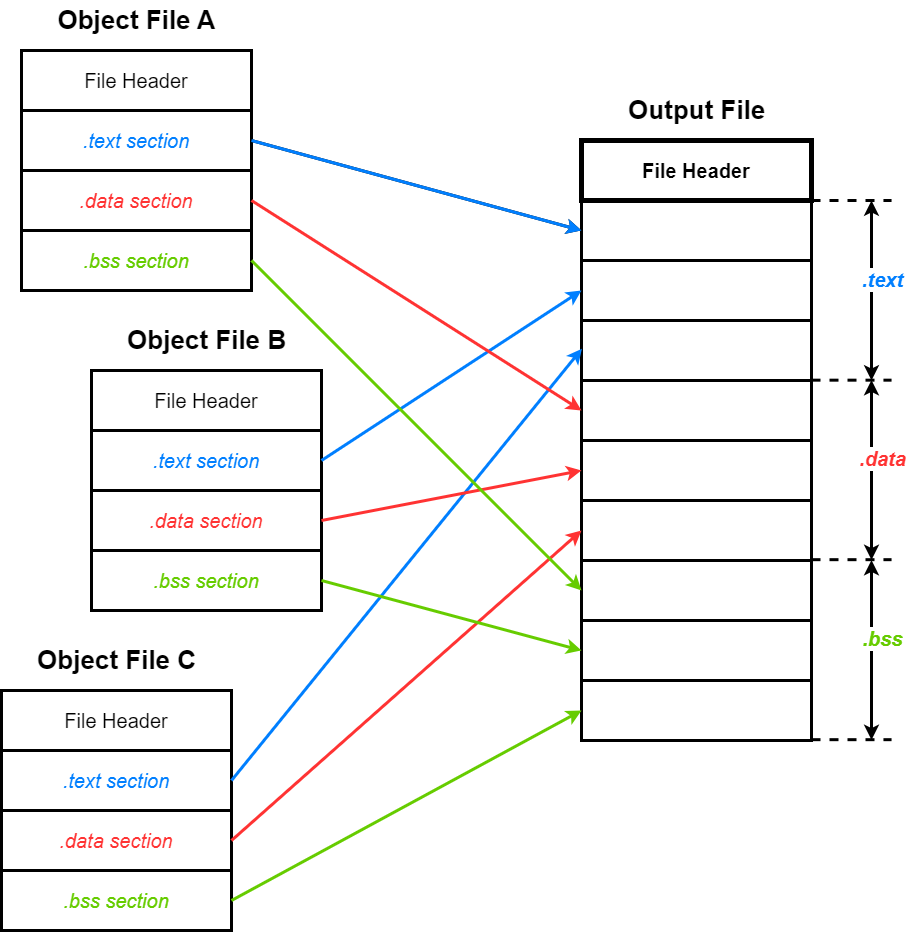

The diagram above was exported from draw.io. Its source (the exported page's mxGraphModel, read from the mxfile embedded in the PNG):
<mxGraphModel dx="2058" dy="862" grid="1" gridSize="10" guides="1" tooltips="1" connect="1" arrows="1" fold="1" page="1" pageScale="1" pageWidth="827" pageHeight="1169" background="#ffffff" math="0" shadow="0">
  <root>
    <mxCell id="0" />
    <mxCell id="1" parent="0" />
    <mxCell id="Dyqkr3_nWtFe_VCpb7b4-1" value="&lt;font style=&quot;font-size: 20px;&quot;&gt;File Header&lt;/font&gt;" style="rounded=0;whiteSpace=wrap;html=1;strokeWidth=3;" parent="1" vertex="1">
      <mxGeometry x="120" y="200" width="230" height="60" as="geometry" />
    </mxCell>
    <mxCell id="Dyqkr3_nWtFe_VCpb7b4-2" value="&lt;font color=&quot;#007fff&quot; style=&quot;font-size: 20px;&quot;&gt;&lt;i&gt;.text section&lt;/i&gt;&lt;/font&gt;" style="rounded=0;whiteSpace=wrap;html=1;strokeWidth=3;" parent="1" vertex="1">
      <mxGeometry x="120" y="260" width="230" height="60" as="geometry" />
    </mxCell>
    <mxCell id="Dyqkr3_nWtFe_VCpb7b4-3" value="&lt;font color=&quot;#ff3333&quot; style=&quot;font-size: 20px;&quot;&gt;&lt;i&gt;.data section&lt;/i&gt;&lt;/font&gt;" style="rounded=0;whiteSpace=wrap;html=1;strokeWidth=3;" parent="1" vertex="1">
      <mxGeometry x="120" y="320" width="230" height="60" as="geometry" />
    </mxCell>
    <mxCell id="Dyqkr3_nWtFe_VCpb7b4-4" value="&lt;font color=&quot;#66cc00&quot; style=&quot;font-size: 20px;&quot;&gt;&lt;i&gt;.bss section&lt;/i&gt;&lt;/font&gt;" style="rounded=0;whiteSpace=wrap;html=1;strokeWidth=3;" parent="1" vertex="1">
      <mxGeometry x="120" y="380" width="230" height="60" as="geometry" />
    </mxCell>
    <mxCell id="Dyqkr3_nWtFe_VCpb7b4-5" value="&lt;font style=&quot;font-size: 26px;&quot;&gt;&lt;b&gt;Object File A&lt;/b&gt;&lt;/font&gt;" style="text;html=1;align=center;verticalAlign=middle;resizable=0;points=[];autosize=1;strokeColor=none;fillColor=none;" parent="1" vertex="1">
      <mxGeometry x="145" y="150" width="180" height="40" as="geometry" />
    </mxCell>
    <mxCell id="Dyqkr3_nWtFe_VCpb7b4-6" value="&lt;font style=&quot;font-size: 20px;&quot;&gt;File Header&lt;/font&gt;" style="rounded=0;whiteSpace=wrap;html=1;strokeWidth=3;" parent="1" vertex="1">
      <mxGeometry x="190" y="520" width="230" height="60" as="geometry" />
    </mxCell>
    <mxCell id="Dyqkr3_nWtFe_VCpb7b4-7" value="&lt;font color=&quot;#007fff&quot; style=&quot;font-size: 20px;&quot;&gt;&lt;i&gt;.text section&lt;/i&gt;&lt;/font&gt;" style="rounded=0;whiteSpace=wrap;html=1;strokeWidth=3;" parent="1" vertex="1">
      <mxGeometry x="190" y="580" width="230" height="60" as="geometry" />
    </mxCell>
    <mxCell id="Dyqkr3_nWtFe_VCpb7b4-8" value="&lt;font color=&quot;#ff3333&quot; style=&quot;font-size: 20px;&quot;&gt;&lt;i style=&quot;&quot;&gt;.data section&lt;/i&gt;&lt;/font&gt;" style="rounded=0;whiteSpace=wrap;html=1;strokeWidth=3;" parent="1" vertex="1">
      <mxGeometry x="190" y="640" width="230" height="60" as="geometry" />
    </mxCell>
    <mxCell id="Dyqkr3_nWtFe_VCpb7b4-9" value="&lt;font color=&quot;#66cc00&quot; style=&quot;font-size: 20px;&quot;&gt;&lt;i&gt;.bss section&lt;/i&gt;&lt;/font&gt;" style="rounded=0;whiteSpace=wrap;html=1;strokeWidth=3;" parent="1" vertex="1">
      <mxGeometry x="190" y="700" width="230" height="60" as="geometry" />
    </mxCell>
    <mxCell id="Dyqkr3_nWtFe_VCpb7b4-10" value="&lt;font style=&quot;font-size: 26px;&quot;&gt;&lt;b&gt;Object File B&lt;/b&gt;&lt;/font&gt;" style="text;html=1;align=center;verticalAlign=middle;resizable=0;points=[];autosize=1;strokeColor=none;fillColor=none;" parent="1" vertex="1">
      <mxGeometry x="215" y="470" width="180" height="40" as="geometry" />
    </mxCell>
    <mxCell id="Dyqkr3_nWtFe_VCpb7b4-11" value="&lt;font style=&quot;font-size: 20px;&quot;&gt;File Header&lt;/font&gt;" style="rounded=0;whiteSpace=wrap;html=1;strokeWidth=3;" parent="1" vertex="1">
      <mxGeometry x="100" y="840" width="230" height="60" as="geometry" />
    </mxCell>
    <mxCell id="Dyqkr3_nWtFe_VCpb7b4-12" value="&lt;font color=&quot;#007fff&quot; style=&quot;font-size: 20px;&quot;&gt;&lt;i&gt;.text section&lt;/i&gt;&lt;/font&gt;" style="rounded=0;whiteSpace=wrap;html=1;strokeWidth=3;" parent="1" vertex="1">
      <mxGeometry x="100" y="900" width="230" height="60" as="geometry" />
    </mxCell>
    <mxCell id="Dyqkr3_nWtFe_VCpb7b4-13" value="&lt;font color=&quot;#ff3333&quot; style=&quot;font-size: 20px;&quot;&gt;&lt;i&gt;.data section&lt;/i&gt;&lt;/font&gt;" style="rounded=0;whiteSpace=wrap;html=1;strokeWidth=3;" parent="1" vertex="1">
      <mxGeometry x="100" y="960" width="230" height="60" as="geometry" />
    </mxCell>
    <mxCell id="Dyqkr3_nWtFe_VCpb7b4-14" value="&lt;font color=&quot;#66cc00&quot; style=&quot;font-size: 20px;&quot;&gt;&lt;i&gt;.bss section&lt;/i&gt;&lt;/font&gt;" style="rounded=0;whiteSpace=wrap;html=1;strokeWidth=3;" parent="1" vertex="1">
      <mxGeometry x="100" y="1020" width="230" height="60" as="geometry" />
    </mxCell>
    <mxCell id="Dyqkr3_nWtFe_VCpb7b4-15" value="&lt;font style=&quot;font-size: 26px;&quot;&gt;&lt;b&gt;Object File C&lt;/b&gt;&lt;/font&gt;" style="text;html=1;align=center;verticalAlign=middle;resizable=0;points=[];autosize=1;strokeColor=none;fillColor=none;" parent="1" vertex="1">
      <mxGeometry x="125" y="790" width="180" height="40" as="geometry" />
    </mxCell>
    <mxCell id="Dyqkr3_nWtFe_VCpb7b4-17" value="" style="rounded=0;whiteSpace=wrap;html=1;strokeWidth=3;" parent="1" vertex="1">
      <mxGeometry x="680" y="350" width="230" height="60" as="geometry" />
    </mxCell>
    <mxCell id="Dyqkr3_nWtFe_VCpb7b4-18" value="" style="rounded=0;whiteSpace=wrap;html=1;strokeWidth=3;" parent="1" vertex="1">
      <mxGeometry x="680" y="410" width="230" height="60" as="geometry" />
    </mxCell>
    <mxCell id="Dyqkr3_nWtFe_VCpb7b4-19" value="" style="rounded=0;whiteSpace=wrap;html=1;strokeWidth=3;" parent="1" vertex="1">
      <mxGeometry x="680" y="470" width="230" height="60" as="geometry" />
    </mxCell>
    <mxCell id="Dyqkr3_nWtFe_VCpb7b4-20" value="&lt;font style=&quot;font-size: 26px;&quot;&gt;&lt;b&gt;Output File&lt;/b&gt;&lt;/font&gt;" style="text;html=1;align=center;verticalAlign=middle;resizable=0;points=[];autosize=1;strokeColor=none;fillColor=none;" parent="1" vertex="1">
      <mxGeometry x="715" y="240" width="160" height="40" as="geometry" />
    </mxCell>
    <mxCell id="Dyqkr3_nWtFe_VCpb7b4-21" value="" style="rounded=0;whiteSpace=wrap;html=1;strokeWidth=3;" parent="1" vertex="1">
      <mxGeometry x="680" y="530" width="230" height="60" as="geometry" />
    </mxCell>
    <mxCell id="Dyqkr3_nWtFe_VCpb7b4-22" value="" style="rounded=0;whiteSpace=wrap;html=1;strokeWidth=3;" parent="1" vertex="1">
      <mxGeometry x="680" y="590" width="230" height="60" as="geometry" />
    </mxCell>
    <mxCell id="Dyqkr3_nWtFe_VCpb7b4-23" value="" style="rounded=0;whiteSpace=wrap;html=1;strokeWidth=3;" parent="1" vertex="1">
      <mxGeometry x="680" y="650" width="230" height="60" as="geometry" />
    </mxCell>
    <mxCell id="Dyqkr3_nWtFe_VCpb7b4-24" value="" style="rounded=0;whiteSpace=wrap;html=1;strokeWidth=3;" parent="1" vertex="1">
      <mxGeometry x="680" y="710" width="230" height="60" as="geometry" />
    </mxCell>
    <mxCell id="Dyqkr3_nWtFe_VCpb7b4-25" value="" style="rounded=0;whiteSpace=wrap;html=1;strokeWidth=3;" parent="1" vertex="1">
      <mxGeometry x="680" y="770" width="230" height="60" as="geometry" />
    </mxCell>
    <mxCell id="Dyqkr3_nWtFe_VCpb7b4-26" value="" style="rounded=0;whiteSpace=wrap;html=1;strokeWidth=3;" parent="1" vertex="1">
      <mxGeometry x="680" y="830" width="230" height="60" as="geometry" />
    </mxCell>
    <mxCell id="Dyqkr3_nWtFe_VCpb7b4-27" value="" style="endArrow=classic;startArrow=classic;html=1;rounded=0;strokeWidth=3;" parent="1" edge="1">
      <mxGeometry width="50" height="50" relative="1" as="geometry">
        <mxPoint x="970" y="530" as="sourcePoint" />
        <mxPoint x="970" y="350" as="targetPoint" />
      </mxGeometry>
    </mxCell>
    <mxCell id="Dyqkr3_nWtFe_VCpb7b4-28" value="&lt;span style=&quot;font-size: 20px;&quot;&gt;&lt;b&gt;&lt;i&gt;&lt;font color=&quot;#007fff&quot;&gt;.text&lt;/font&gt;&lt;/i&gt;&lt;/b&gt;&lt;/span&gt;" style="edgeLabel;html=1;align=center;verticalAlign=middle;resizable=0;points=[];" parent="Dyqkr3_nWtFe_VCpb7b4-27" vertex="1" connectable="0">
      <mxGeometry x="0.1352" relative="1" as="geometry">
        <mxPoint x="10" as="offset" />
      </mxGeometry>
    </mxCell>
    <mxCell id="Dyqkr3_nWtFe_VCpb7b4-29" value="" style="endArrow=none;dashed=1;html=1;rounded=0;strokeWidth=3;" parent="1" edge="1">
      <mxGeometry width="50" height="50" relative="1" as="geometry">
        <mxPoint x="910" y="350" as="sourcePoint" />
        <mxPoint x="990" y="350" as="targetPoint" />
      </mxGeometry>
    </mxCell>
    <mxCell id="Dyqkr3_nWtFe_VCpb7b4-30" value="" style="endArrow=none;dashed=1;html=1;rounded=0;strokeWidth=3;" parent="1" edge="1">
      <mxGeometry width="50" height="50" relative="1" as="geometry">
        <mxPoint x="910" y="529.67" as="sourcePoint" />
        <mxPoint x="990" y="529.67" as="targetPoint" />
      </mxGeometry>
    </mxCell>
    <mxCell id="Dyqkr3_nWtFe_VCpb7b4-31" value="" style="endArrow=classic;startArrow=classic;html=1;rounded=0;strokeWidth=3;" parent="1" edge="1">
      <mxGeometry width="50" height="50" relative="1" as="geometry">
        <mxPoint x="970" y="709.5" as="sourcePoint" />
        <mxPoint x="970" y="529.5" as="targetPoint" />
      </mxGeometry>
    </mxCell>
    <mxCell id="Dyqkr3_nWtFe_VCpb7b4-32" value="&lt;b style=&quot;border-color: var(--border-color);&quot;&gt;&lt;font color=&quot;#ff3333&quot; style=&quot;font-size: 20px;&quot;&gt;&lt;i&gt;.data&lt;/i&gt;&lt;/font&gt;&lt;/b&gt;" style="edgeLabel;html=1;align=center;verticalAlign=middle;resizable=0;points=[];" parent="Dyqkr3_nWtFe_VCpb7b4-31" vertex="1" connectable="0">
      <mxGeometry x="0.1352" relative="1" as="geometry">
        <mxPoint x="10" as="offset" />
      </mxGeometry>
    </mxCell>
    <mxCell id="Dyqkr3_nWtFe_VCpb7b4-33" value="" style="endArrow=none;dashed=1;html=1;rounded=0;strokeWidth=3;" parent="1" edge="1">
      <mxGeometry width="50" height="50" relative="1" as="geometry">
        <mxPoint x="910" y="709.17" as="sourcePoint" />
        <mxPoint x="990" y="709.17" as="targetPoint" />
      </mxGeometry>
    </mxCell>
    <mxCell id="Dyqkr3_nWtFe_VCpb7b4-34" value="" style="endArrow=classic;startArrow=classic;html=1;rounded=0;strokeWidth=3;" parent="1" edge="1">
      <mxGeometry width="50" height="50" relative="1" as="geometry">
        <mxPoint x="970" y="889.5" as="sourcePoint" />
        <mxPoint x="970" y="709.5" as="targetPoint" />
      </mxGeometry>
    </mxCell>
    <mxCell id="Dyqkr3_nWtFe_VCpb7b4-35" value="&lt;b style=&quot;border-color: var(--border-color);&quot;&gt;&lt;font color=&quot;#66cc00&quot; style=&quot;font-size: 20px;&quot;&gt;&lt;i&gt;.bss&lt;/i&gt;&lt;/font&gt;&lt;/b&gt;" style="edgeLabel;html=1;align=center;verticalAlign=middle;resizable=0;points=[];" parent="Dyqkr3_nWtFe_VCpb7b4-34" vertex="1" connectable="0">
      <mxGeometry x="0.1352" relative="1" as="geometry">
        <mxPoint x="10" as="offset" />
      </mxGeometry>
    </mxCell>
    <mxCell id="Dyqkr3_nWtFe_VCpb7b4-36" value="" style="endArrow=none;dashed=1;html=1;rounded=0;strokeWidth=3;" parent="1" edge="1">
      <mxGeometry width="50" height="50" relative="1" as="geometry">
        <mxPoint x="910" y="889.17" as="sourcePoint" />
        <mxPoint x="990" y="889.17" as="targetPoint" />
      </mxGeometry>
    </mxCell>
    <mxCell id="Dyqkr3_nWtFe_VCpb7b4-47" value="" style="endArrow=classic;html=1;rounded=0;entryX=0;entryY=0.5;entryDx=0;entryDy=0;strokeWidth=3;" parent="1" target="Dyqkr3_nWtFe_VCpb7b4-17" edge="1">
      <mxGeometry width="50" height="50" relative="1" as="geometry">
        <mxPoint x="350" y="290" as="sourcePoint" />
        <mxPoint x="400" y="240" as="targetPoint" />
      </mxGeometry>
    </mxCell>
    <mxCell id="Dyqkr3_nWtFe_VCpb7b4-48" value="" style="endArrow=classic;html=1;rounded=0;entryX=0;entryY=0.5;entryDx=0;entryDy=0;strokeColor=#007FFF;strokeWidth=3;" parent="1" target="Dyqkr3_nWtFe_VCpb7b4-18" edge="1">
      <mxGeometry width="50" height="50" relative="1" as="geometry">
        <mxPoint x="420" y="610" as="sourcePoint" />
        <mxPoint x="750" y="700" as="targetPoint" />
      </mxGeometry>
    </mxCell>
    <mxCell id="Dyqkr3_nWtFe_VCpb7b4-49" value="" style="endArrow=classic;html=1;rounded=0;entryX=0.002;entryY=0.469;entryDx=0;entryDy=0;entryPerimeter=0;strokeColor=#007FFF;strokeWidth=3;" parent="1" target="Dyqkr3_nWtFe_VCpb7b4-19" edge="1">
      <mxGeometry width="50" height="50" relative="1" as="geometry">
        <mxPoint x="330" y="930" as="sourcePoint" />
        <mxPoint x="590" y="760" as="targetPoint" />
      </mxGeometry>
    </mxCell>
    <mxCell id="Dyqkr3_nWtFe_VCpb7b4-50" value="" style="endArrow=classic;html=1;rounded=0;entryX=0;entryY=0.5;entryDx=0;entryDy=0;strokeColor=#007FFF;strokeWidth=3;" parent="1" edge="1">
      <mxGeometry width="50" height="50" relative="1" as="geometry">
        <mxPoint x="350" y="290" as="sourcePoint" />
        <mxPoint x="680" y="380" as="targetPoint" />
      </mxGeometry>
    </mxCell>
    <mxCell id="Dyqkr3_nWtFe_VCpb7b4-51" value="" style="endArrow=classic;html=1;rounded=0;entryX=0;entryY=0.5;entryDx=0;entryDy=0;strokeColor=#FF3333;strokeWidth=3;" parent="1" target="Dyqkr3_nWtFe_VCpb7b4-21" edge="1">
      <mxGeometry width="50" height="50" relative="1" as="geometry">
        <mxPoint x="350" y="350" as="sourcePoint" />
        <mxPoint x="400" y="300" as="targetPoint" />
      </mxGeometry>
    </mxCell>
    <mxCell id="Dyqkr3_nWtFe_VCpb7b4-52" value="" style="endArrow=classic;html=1;rounded=0;entryX=0;entryY=0.5;entryDx=0;entryDy=0;strokeColor=#FF3333;strokeWidth=3;" parent="1" target="Dyqkr3_nWtFe_VCpb7b4-22" edge="1">
      <mxGeometry width="50" height="50" relative="1" as="geometry">
        <mxPoint x="420" y="670" as="sourcePoint" />
        <mxPoint x="750" y="880" as="targetPoint" />
      </mxGeometry>
    </mxCell>
    <mxCell id="Dyqkr3_nWtFe_VCpb7b4-53" value="" style="endArrow=classic;html=1;rounded=0;entryX=0;entryY=0.5;entryDx=0;entryDy=0;strokeColor=#FF3333;strokeWidth=3;" parent="1" target="Dyqkr3_nWtFe_VCpb7b4-23" edge="1">
      <mxGeometry width="50" height="50" relative="1" as="geometry">
        <mxPoint x="330" y="990" as="sourcePoint" />
        <mxPoint x="590" y="940" as="targetPoint" />
      </mxGeometry>
    </mxCell>
    <mxCell id="Dyqkr3_nWtFe_VCpb7b4-54" value="" style="endArrow=classic;html=1;rounded=0;entryX=0;entryY=0.5;entryDx=0;entryDy=0;strokeColor=#66CC00;strokeWidth=3;" parent="1" target="Dyqkr3_nWtFe_VCpb7b4-24" edge="1">
      <mxGeometry width="50" height="50" relative="1" as="geometry">
        <mxPoint x="350" y="410" as="sourcePoint" />
        <mxPoint x="400" y="360" as="targetPoint" />
      </mxGeometry>
    </mxCell>
    <mxCell id="Dyqkr3_nWtFe_VCpb7b4-55" value="" style="endArrow=classic;html=1;rounded=0;entryX=0;entryY=0.5;entryDx=0;entryDy=0;strokeColor=#66CC00;strokeWidth=3;" parent="1" target="Dyqkr3_nWtFe_VCpb7b4-25" edge="1">
      <mxGeometry width="50" height="50" relative="1" as="geometry">
        <mxPoint x="420" y="730" as="sourcePoint" />
        <mxPoint x="750" y="1060" as="targetPoint" />
      </mxGeometry>
    </mxCell>
    <mxCell id="Dyqkr3_nWtFe_VCpb7b4-56" value="" style="endArrow=classic;html=1;rounded=0;entryX=0;entryY=0.5;entryDx=0;entryDy=0;strokeColor=#66CC00;strokeWidth=3;" parent="1" target="Dyqkr3_nWtFe_VCpb7b4-26" edge="1">
      <mxGeometry width="50" height="50" relative="1" as="geometry">
        <mxPoint x="330" y="1050" as="sourcePoint" />
        <mxPoint x="590" y="1120" as="targetPoint" />
      </mxGeometry>
    </mxCell>
    <mxCell id="Dyqkr3_nWtFe_VCpb7b4-16" value="&lt;font style=&quot;font-size: 20px;&quot;&gt;&lt;b&gt;File Header&lt;/b&gt;&lt;/font&gt;" style="rounded=0;whiteSpace=wrap;html=1;strokeWidth=5;" parent="1" vertex="1">
      <mxGeometry x="680" y="290" width="230" height="60" as="geometry" />
    </mxCell>
  </root>
</mxGraphModel>